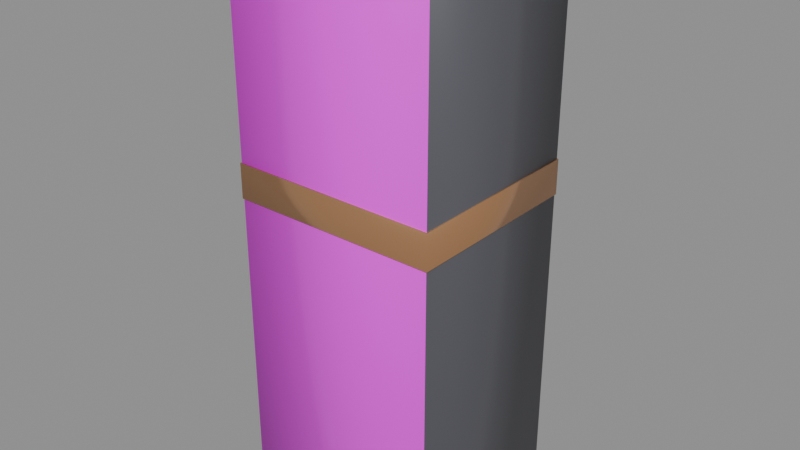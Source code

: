 # Source: dyson.blend  (saved by Blender 5.2.45; exported with 4.5.12 LTS)
import bpy
from mathutils import Matrix  # noqa: F401  (used for matrix-valued properties, if any)

bpy.ops.wm.read_factory_settings(use_empty=True)
scene = bpy.context.scene
scene.name = 'Scene'

# ---- collections
col_prizescollection = bpy.data.collections.new('PrizesCollection'); scene.collection.children.link(col_prizescollection)

# ---- images (referenced by path relative to the original .blend; pixels are not part of the script)
import os
ASSET_DIR = os.environ.get("B2B_ASSET_DIR", "")  # directory of the original .blend (textures are referenced by path, not embedded)
HERE = os.path.dirname(os.path.abspath(__file__))  # packed textures are extracted next to this script under _unpacked/

def load_image(name, relpath, width, height, colorspace="sRGB"):
    """Load a texture the original file referenced (path relative to the .blend, or extracted next to this script)."""
    p = next((c for c in (os.path.join(HERE, relpath), os.path.join(ASSET_DIR, relpath)) if relpath and os.path.exists(c)), "")
    if p:
        img = bpy.data.images.load(p, check_existing=True)
        img.name = name
    else:  # same state as the original file: an image datablock whose file is absent (Cycles renders it pink)
        img = bpy.data.images.new(name, width, height)
        img.source = "FILE"
        img.filepath = "//" + (relpath or name)
    img.colorspace_settings.name = colorspace
    return img
img_dyson_front_png = load_image('dyson_front.png', 'dyson_front.png', 1024, 1024, 'sRGB')

# ---- materials (node trees are filled in below, after node groups)
mat_dysongraphite = bpy.data.materials.new('DysonGraphite')
mat_dysonfronttex = bpy.data.materials.new('DysonFrontTex')
mat_dysoncoppertrim = bpy.data.materials.new('DysonCopperTrim')

# ---- material node trees
mat_dysongraphite.use_nodes = True; mat_dysongraphite.node_tree.nodes.clear()
_N = mat_dysongraphite.node_tree.nodes; _L = mat_dysongraphite.node_tree.links
n0 = _N.new('ShaderNodeBsdfPrincipled'); n0.name = 'Principled BSDF'; n0.location = (-200, 100)
n0.inputs[0].default_value = (0.12, 0.12, 0.14, 1.0)
n0.inputs[1].default_value = 0.3
n0.inputs[2].default_value = 0.4
n0.inputs[10].default_value = 0.005
n1 = _N.new('ShaderNodeOutputMaterial'); n1.name = 'Material Output'; n1.location = (200, 100)
_L.new(n0.outputs[0], n1.inputs[0])
n1.is_active_output = True
mat_dysonfronttex.use_nodes = True; mat_dysonfronttex.node_tree.nodes.clear()
_N = mat_dysonfronttex.node_tree.nodes; _L = mat_dysonfronttex.node_tree.links
n0 = _N.new('ShaderNodeBsdfPrincipled'); n0.name = 'Principled BSDF'; n0.location = (-200, 100)
n0.inputs[2].default_value = 0.3
n0.inputs[10].default_value = 0.005
n1 = _N.new('ShaderNodeOutputMaterial'); n1.name = 'Material Output'; n1.location = (200, 100)
n2 = _N.new('ShaderNodeTexImage'); n2.name = 'Image Texture'; n2.location = (0, 0)
n2.image = img_dyson_front_png
_L.new(n0.outputs[0], n1.inputs[0])
_L.new(n2.outputs[0], n0.inputs[0])
n1.is_active_output = True
mat_dysoncoppertrim.use_nodes = True; mat_dysoncoppertrim.node_tree.nodes.clear()
_N = mat_dysoncoppertrim.node_tree.nodes; _L = mat_dysoncoppertrim.node_tree.links
n0 = _N.new('ShaderNodeBsdfPrincipled'); n0.name = 'Principled BSDF'; n0.location = (-200, 100)
n0.inputs[0].default_value = (0.85, 0.45, 0.22, 1.0)
n0.inputs[1].default_value = 0.88
n0.inputs[2].default_value = 0.25
n0.inputs[10].default_value = 0.005
n1 = _N.new('ShaderNodeOutputMaterial'); n1.name = 'Material Output'; n1.location = (200, 100)
_L.new(n0.outputs[0], n1.inputs[0])
n1.is_active_output = True

# ---- meshes
me_cube = bpy.data.meshes.new('Cube')
me_cube.from_pydata([(-0.5, -0.5, -0.5), (-0.5, -0.5, 0.5), (-0.5, 0.5, -0.5), (-0.5, 0.5, 0.5), (0.5, -0.5, -0.5), (0.5, -0.5, 0.5), (0.5, 0.5, -0.5), (0.5, 0.5, 0.5), (-0.505, -0.505, 0.05208), (-0.505, -0.505, 0.1146), (-0.505, 0.505, 0.05208), (-0.505, 0.505, 0.1146), (0.505, -0.505, 0.05208), (0.505, -0.505, 0.1146), (0.505, 0.505, 0.05208), (0.505, 0.505, 0.1146)], [], [(0, 1, 3, 2), (2, 3, 7, 6), (6, 7, 5, 4), (4, 5, 1, 0), (2, 6, 4, 0), (7, 3, 1, 5), (8, 9, 11, 10), (10, 11, 15, 14), (14, 15, 13, 12), (12, 13, 9, 8), (10, 14, 12, 8), (15, 11, 9, 13)])
me_cube.polygons.foreach_set('use_smooth', [True] * 12)
me_cube.polygons.foreach_set('material_index', [0, 0, 0, 1, 0, 0, 2, 2, 2, 2, 2, 2])
_uv = me_cube.uv_layers.new(name='UVMap')
_uv.uv.foreach_set('vector', [0.375, 0.0, 0.625, 0.0, 0.625, 0.25, 0.375, 0.25, 0.375, 0.25, 0.625, 0.25, 0.625, 0.5, 0.375, 0.5, 0.375, 0.5, 0.625, 0.5, 0.625, 0.75, 0.375, 0.75, 1.0, 0.0, 1.0, 1.0, 0.0, 1.0, 0.0, 0.0, 0.125, 0.5, 0.375, 0.5, 0.375, 0.75, 0.125, 0.75, 0.625, 0.5, 0.875, 0.5, 0.875, 0.75, 0.625, 0.75, 0.375, 0.0, 0.625, 0.0, 0.625, 0.25, 0.375, 0.25, 0.375, 0.25, 0.625, 0.25, 0.625, 0.5, 0.375, 0.5, 0.375, 0.5, 0.625, 0.5, 0.625, 0.75, 0.375, 0.75, 0.375, 0.75, 0.625, 0.75, 0.625, 1.0, 0.375, 1.0, 0.125, 0.5, 0.375, 0.5, 0.375, 0.75, 0.125, 0.75, 0.625, 0.5, 0.875, 0.5, 0.875, 0.75, 0.625, 0.75])
me_cube.materials.append(mat_dysongraphite)
me_cube.materials.append(mat_dysonfronttex)
me_cube.materials.append(mat_dysoncoppertrim)
me_cube.update()

# ---- objects
ob_dysonbox = bpy.data.objects.new('DysonBox', me_cube)

# ---- transforms, parenting, visibility, modifiers, constraints
ob_dysonbox.location = (0.0, 0.0, 0.0)
ob_dysonbox.scale = (0.9, 0.8, 2.4)

# ---- collection membership
scene.collection.objects.link(ob_dysonbox)

# ---- scene / render settings (as saved in the file)
scene.frame_start = 1; scene.frame_end = 250; scene.frame_set(1)
scene.render.engine = 'BLENDER_EEVEE_NEXT'
scene.render.bake_bias = 0.0
scene.render.bake_samples = 0
scene.render.compositor_device = 'GPU'
scene.eevee.use_volume_custom_range = False
scene.eevee.fast_gi_thickness_near = 0.1
scene.eevee.fast_gi_thickness_far = 0.0
scene.eevee.ray_tracing_options.screen_trace_thickness = 0.1
bpy.context.view_layer.update()

# ---- added for rendering (the .blend has no active camera and no usable light): camera, sun + grey world if the file has none
cam_auto = bpy.data.cameras.new('AutoCamera')
cam_auto.lens = 50.0
cam_auto.sensor_width = 36.0
cam_auto.clip_end = 1000.0
ob_auto_camera = bpy.data.objects.new('AutoCamera', cam_auto)
scene.collection.objects.link(ob_auto_camera)
ob_auto_camera.location = (2.48938, -2.98725, 1.9915)
ob_auto_camera.rotation_euler = (1.09748, -7.21219e-08, 0.694738)
scene.camera = ob_auto_camera
light_auto_sun = bpy.data.lights.new('AutoSun', 'SUN')
light_auto_sun.energy = 3.0
light_auto_sun.angle = 0.0523599
ob_auto_sun = bpy.data.objects.new('AutoSun', light_auto_sun)
scene.collection.objects.link(ob_auto_sun)
ob_auto_sun.rotation_euler = (0.872665, 0.174533, 0.523599)
if scene.world is None:
    world_auto = bpy.data.worlds.new('AutoWorld')
    world_auto.color = (0.3, 0.3, 0.3)
    scene.world = world_auto
bpy.context.view_layer.update()
